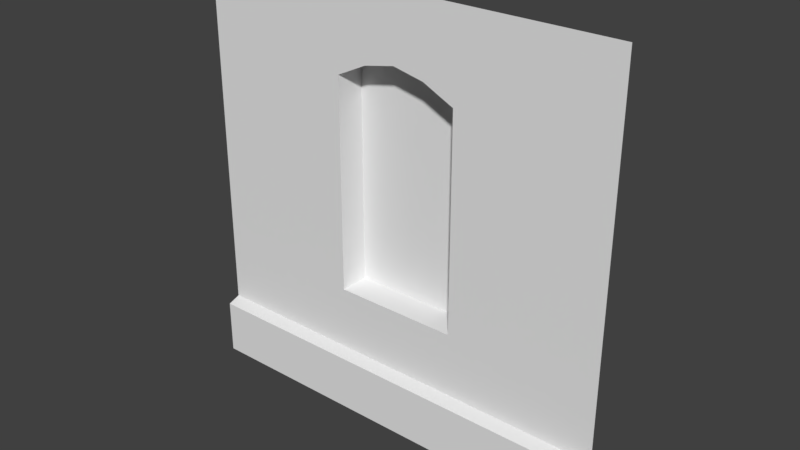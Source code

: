 # Source: tile_building_wall_straight.blend  (saved by Blender 2.78.0; exported with 4.5.12 LTS)
import bpy
from mathutils import Matrix  # noqa: F401  (used for matrix-valued properties, if any)

bpy.ops.wm.read_factory_settings(use_empty=True)
scene = bpy.context.scene
scene.name = 'Scene'

# ---- collections
col_collection_1 = bpy.data.collections.new('Collection 1'); scene.collection.children.link(col_collection_1)

# ---- world
world_world = bpy.data.worlds.new('World'); scene.world = world_world
world_world.color = (0.05088, 0.05088, 0.05088)
world_world.use_sun_shadow = False
world_world.sun_shadow_jitter_overblur = 0.0
world_world.cycles.sampling_method = 'MANUAL'

# ---- meshes
me_cube_001 = bpy.data.meshes.new('Cube.001')
me_cube_001.from_pydata([(-0.5, 1.836e-08, 0.42), (-0.5, 1.0, 0.42), (0.5, 1.836e-08, 0.42), (0.5, 1.0, 0.42), (-0.1452, 1.836e-08, 0.42), (0.1452, 1.836e-08, 0.42), (0.1452, 1.0, 0.42), (-0.1452, 1.0, 0.42), (0.1452, 0.8, 0.42), (0.1452, 0.3, 0.42), (-0.1452, 0.8, 0.42), (-0.1452, 0.3, 0.42), (0.1452, 0.8, 0.35), (0.1452, 0.3, 0.35), (-0.1452, 0.8, 0.35), (-0.1452, 0.3, 0.35), (0.5, 0.15, 0.42), (-0.5, 0.15, 0.42), (0.1452, 0.15, 0.42), (-0.1452, 0.15, 0.42), (0.5, 0.14, 0.45), (0.5, 0.01, 0.45), (0.1452, 0.01, 0.45), (-0.5, 0.14, 0.45), (-0.5, 0.01, 0.45), (-0.1452, 0.01, 0.45), (0.1452, 0.14, 0.45), (-0.1452, 0.14, 0.45), (0.0726, 0.835, 0.42), (3.672e-08, 0.85, 0.42), (-0.0726, 0.835, 0.42), (0.0726, 0.835, 0.35), (3.06e-08, 0.85, 0.35), (-0.0726, 0.835, 0.35)], [], [(19, 11, 10, 7, 1, 17), (16, 3, 6, 8, 9, 18), (30, 7, 10), (18, 9, 11, 19), (30, 10, 14, 33), (13, 12, 31, 32, 33, 14, 15), (10, 11, 15, 14), (9, 8, 12, 13), (11, 9, 13, 15), (5, 2, 21, 22), (4, 5, 22, 25), (22, 26, 27, 25), (21, 20, 26, 22), (25, 27, 23, 24), (19, 17, 23, 27), (18, 19, 27, 26), (0, 4, 25, 24), (16, 18, 26, 20), (8, 28, 31, 12), (28, 29, 32, 31), (29, 30, 33, 32), (7, 30, 29), (8, 6, 28), (6, 7, 29), (28, 6, 29)])
_uv = me_cube_001.uv_layers.new(name='UVMap')
_uv.uv.foreach_set('vector', [0.7539, 0.7642, 0.7394, 0.7669, 0.6975, 0.7669, 0.6837, 0.7642, 0.6837, 0.731, 0.7539, 0.731, 0.7539, 0.8322, 0.6837, 0.8322, 0.6837, 0.799, 0.6975, 0.7963, 0.7394, 0.7963, 0.7539, 0.799, 0.6975, 0.7742, 0.6837, 0.7642, 0.6975, 0.7669, 0.7539, 0.799, 0.7394, 0.7963, 0.7394, 0.7669, 0.7539, 0.7642, 0.2443, 0.5847, 0.2443, 0.578, 0.2482, 0.578, 0.2482, 0.5847, 0.6852, 0.5817, 0.6852, 0.4032, 0.7069, 0.4032, 0.7287, 0.4032, 0.7504, 0.4032, 0.7721, 0.4032, 0.7721, 0.5817, 0.2404, 0.578, 0.2404, 0.6241, 0.2366, 0.6241, 0.2366, 0.578, 0.2327, 0.6241, 0.2327, 0.578, 0.2366, 0.578, 0.2366, 0.6241, 0.2404, 0.6049, 0.2404, 0.578, 0.2443, 0.578, 0.2443, 0.6049, 0.1583, 0.3925, 0.1329, 0.3925, 0.1329, 0.3904, 0.1583, 0.3904, 0.1849, 0.3925, 0.1583, 0.3925, 0.1583, 0.3904, 0.1849, 0.3904, 0.7601, 0.889, 0.7743, 0.889, 0.7743, 0.9238, 0.7601, 0.9238, 0.7601, 0.8558, 0.7743, 0.8558, 0.7743, 0.889, 0.7601, 0.889, 0.7601, 0.9238, 0.7743, 0.9238, 0.7743, 0.957, 0.7601, 0.957, 0.2351, 0.8071, 0.2351, 0.7367, 0.239, 0.7367, 0.239, 0.8071, 0.2351, 0.8809, 0.2351, 0.8071, 0.239, 0.8071, 0.239, 0.8809, 0.2102, 0.3925, 0.1849, 0.3925, 0.1849, 0.3904, 0.2102, 0.3904, 0.2351, 0.9513, 0.2351, 0.8809, 0.239, 0.8809, 0.239, 0.9513, 0.2443, 0.6049, 0.2443, 0.5982, 0.2482, 0.5982, 0.2482, 0.6049, 0.2443, 0.5982, 0.2443, 0.5915, 0.2482, 0.5915, 0.2482, 0.5982, 0.2443, 0.5915, 0.2443, 0.5847, 0.2482, 0.5847, 0.2482, 0.5915, 0.6837, 0.7642, 0.6975, 0.7742, 0.6975, 0.7816, 0.6975, 0.7963, 0.6837, 0.799, 0.6975, 0.7889, 0.6837, 0.799, 0.6837, 0.7642, 0.6975, 0.7816, 0.6975, 0.7889, 0.6837, 0.799, 0.6975, 0.7816])
me_cube_001.use_remesh_preserve_volume = False
me_cube_001.use_remesh_preserve_attributes = False
me_cube_001.use_mirror_vertex_groups = False
me_cube_001.update()

# ---- objects
ob_tile_building_wall_straight = bpy.data.objects.new('tile_building_wall_straight', me_cube_001)

# ---- transforms, parenting, visibility, modifiers, constraints
ob_tile_building_wall_straight.location = (0.0, 0.0, 0.0)
ob_tile_building_wall_straight.rotation_euler = (1.571, 0.0, 0.0)
ob_tile_building_wall_straight.lineart.crease_threshold = 0.0

# ---- collection membership
col_collection_1.objects.link(ob_tile_building_wall_straight)

# ---- scene / render settings (as saved in the file)
scene.frame_start = 1; scene.frame_end = 250; scene.frame_set(2)
scene.render.engine = 'BLENDER_EEVEE_NEXT'
scene.render.resolution_percentage = 50
scene.render.dither_intensity = 0.0
scene.cycles.use_denoising = False
scene.cycles.samples = 128
scene.cycles.sampling_pattern = 'TABULATED_SOBOL'
scene.cycles.light_sampling_threshold = 0.0
scene.cycles.use_adaptive_sampling = False
scene.cycles.use_light_tree = False
scene.cycles.blur_glossy = 0.0
scene.cycles.sample_clamp_indirect = 0.0
scene.view_settings.view_transform = 'Standard'
bpy.context.view_layer.update()

# ---- added for rendering (the .blend has no active camera and no usable light): camera, sun
cam_auto = bpy.data.cameras.new('AutoCamera')
cam_auto.lens = 50.0
cam_auto.sensor_width = 36.0
cam_auto.clip_end = 1000.0
ob_auto_camera = bpy.data.objects.new('AutoCamera', cam_auto)
scene.collection.objects.link(ob_auto_camera)
ob_auto_camera.location = (1.31173, -1.97408, 1.54939)
ob_auto_camera.rotation_euler = (1.09748, -7.21219e-08, 0.694738)
scene.camera = ob_auto_camera
light_auto_sun = bpy.data.lights.new('AutoSun', 'SUN')
light_auto_sun.energy = 3.0
light_auto_sun.angle = 0.0523599
ob_auto_sun = bpy.data.objects.new('AutoSun', light_auto_sun)
scene.collection.objects.link(ob_auto_sun)
ob_auto_sun.rotation_euler = (0.872665, 0.174533, 0.523599)
bpy.context.view_layer.update()
